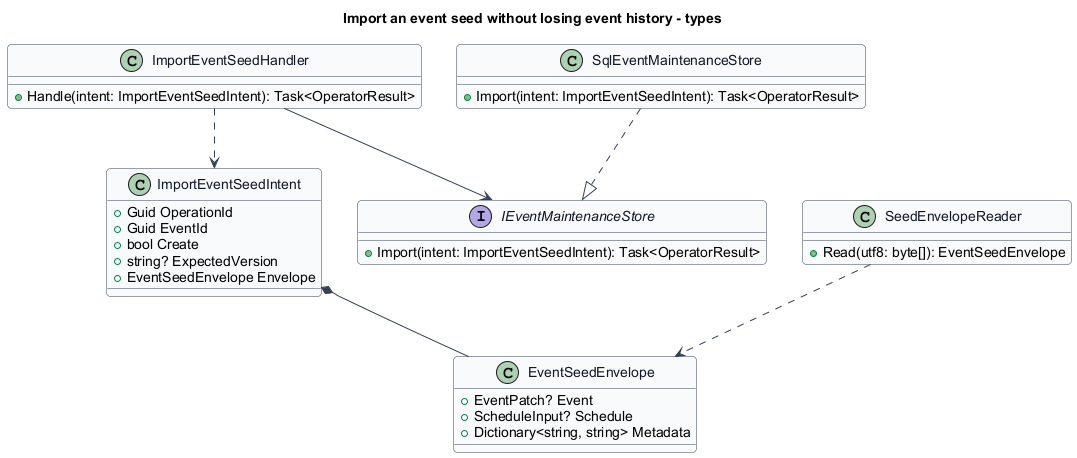

The diagram above was rendered by PlantUML. Its source (embedded in the PNG):
@startuml
skinparam backgroundColor #FFFFFF
skinparam shadowing false
skinparam roundcorner 8
skinparam defaultFontName Arial
skinparam ArrowColor #344054
skinparam class {
 BorderColor #344054
 FontColor #101828
 BackgroundColor #F9FAFB
}
title Import an event seed without losing event history - types
class EventSeedEnvelope {
 +EventPatch? Event
 +ScheduleInput? Schedule
 +Dictionary<string, string> Metadata
}
class ImportEventSeedIntent {
 +Guid OperationId
 +Guid EventId
 +bool Create
 +string? ExpectedVersion
 +EventSeedEnvelope Envelope
}
class SeedEnvelopeReader {
 +Read(utf8: byte[]): EventSeedEnvelope
}
class ImportEventSeedHandler {
 +Handle(intent: ImportEventSeedIntent): Task<OperatorResult>
}
class SqlEventMaintenanceStore {
 +Import(intent: ImportEventSeedIntent): Task<OperatorResult>
}
ImportEventSeedIntent *-- EventSeedEnvelope
SeedEnvelopeReader ..> EventSeedEnvelope
ImportEventSeedHandler ..> ImportEventSeedIntent
interface IEventMaintenanceStore {
 +Import(intent: ImportEventSeedIntent): Task<OperatorResult>
}
ImportEventSeedHandler --> IEventMaintenanceStore
SqlEventMaintenanceStore ..|> IEventMaintenanceStore
@enduml